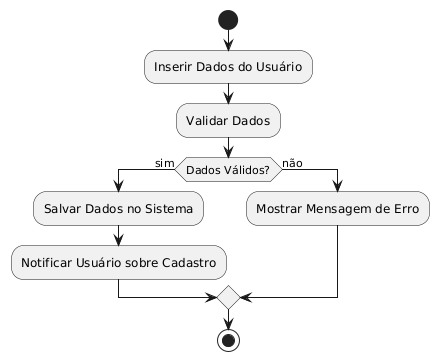

The diagram above was rendered by PlantUML. Its source (embedded in the PNG):
@startuml
start
:Inserir Dados do Usuário;
:Validar Dados;
if (Dados Válidos?) then (sim)
  :Salvar Dados no Sistema;
  :Notificar Usuário sobre Cadastro;
else (não)
  :Mostrar Mensagem de Erro;
endif
stop
@enduml